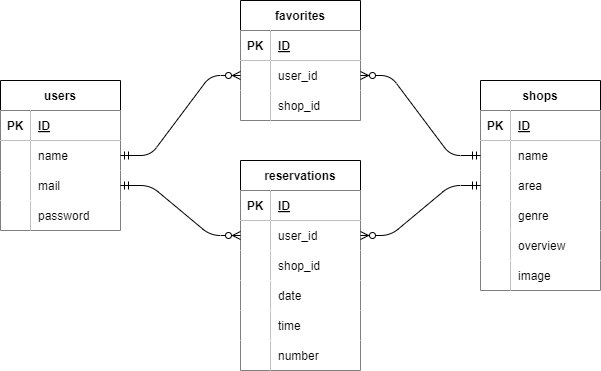

The diagram above was exported from draw.io. Its source (the exported page's mxGraphModel, read from the mxfile embedded in the PNG):
<mxGraphModel dx="906" dy="607" grid="1" gridSize="10" guides="1" tooltips="1" connect="1" arrows="1" fold="1" page="1" pageScale="1" pageWidth="827" pageHeight="1169" math="0" shadow="0">
  <root>
    <mxCell id="0" />
    <mxCell id="1" parent="0" />
    <mxCell id="2" value="users" style="shape=table;startSize=30;container=1;collapsible=1;childLayout=tableLayout;fixedRows=1;rowLines=0;fontStyle=1;align=center;resizeLast=1;" parent="1" vertex="1">
      <mxGeometry x="120" y="280" width="120" height="150" as="geometry" />
    </mxCell>
    <mxCell id="3" value="" style="shape=tableRow;horizontal=0;startSize=0;swimlaneHead=0;swimlaneBody=0;fillColor=none;collapsible=0;dropTarget=0;points=[[0,0.5],[1,0.5]];portConstraint=eastwest;top=0;left=0;right=0;bottom=1;" parent="2" vertex="1">
      <mxGeometry y="30" width="120" height="30" as="geometry" />
    </mxCell>
    <mxCell id="4" value="PK" style="shape=partialRectangle;connectable=0;fillColor=default;top=0;left=0;bottom=0;right=0;fontStyle=1;overflow=hidden;" parent="3" vertex="1">
      <mxGeometry width="30" height="30" as="geometry">
        <mxRectangle width="30" height="30" as="alternateBounds" />
      </mxGeometry>
    </mxCell>
    <mxCell id="5" value="ID" style="shape=partialRectangle;connectable=0;fillColor=default;top=0;left=0;bottom=0;right=0;align=left;spacingLeft=6;fontStyle=5;overflow=hidden;" parent="3" vertex="1">
      <mxGeometry x="30" width="90" height="30" as="geometry">
        <mxRectangle width="90" height="30" as="alternateBounds" />
      </mxGeometry>
    </mxCell>
    <mxCell id="6" value="" style="shape=tableRow;horizontal=0;startSize=0;swimlaneHead=0;swimlaneBody=0;fillColor=none;collapsible=0;dropTarget=0;points=[[0,0.5],[1,0.5]];portConstraint=eastwest;top=0;left=0;right=0;bottom=0;" parent="2" vertex="1">
      <mxGeometry y="60" width="120" height="30" as="geometry" />
    </mxCell>
    <mxCell id="7" value="" style="shape=partialRectangle;connectable=0;fillColor=default;top=0;left=0;bottom=0;right=0;editable=1;overflow=hidden;" parent="6" vertex="1">
      <mxGeometry width="30" height="30" as="geometry">
        <mxRectangle width="30" height="30" as="alternateBounds" />
      </mxGeometry>
    </mxCell>
    <mxCell id="8" value="name" style="shape=partialRectangle;connectable=0;fillColor=default;top=0;left=0;bottom=0;right=0;align=left;spacingLeft=6;overflow=hidden;" parent="6" vertex="1">
      <mxGeometry x="30" width="90" height="30" as="geometry">
        <mxRectangle width="90" height="30" as="alternateBounds" />
      </mxGeometry>
    </mxCell>
    <mxCell id="9" value="" style="shape=tableRow;horizontal=0;startSize=0;swimlaneHead=0;swimlaneBody=0;fillColor=none;collapsible=0;dropTarget=0;points=[[0,0.5],[1,0.5]];portConstraint=eastwest;top=0;left=0;right=0;bottom=0;" parent="2" vertex="1">
      <mxGeometry y="90" width="120" height="30" as="geometry" />
    </mxCell>
    <mxCell id="10" value="" style="shape=partialRectangle;connectable=0;fillColor=default;top=0;left=0;bottom=0;right=0;editable=1;overflow=hidden;" parent="9" vertex="1">
      <mxGeometry width="30" height="30" as="geometry">
        <mxRectangle width="30" height="30" as="alternateBounds" />
      </mxGeometry>
    </mxCell>
    <mxCell id="11" value="mail" style="shape=partialRectangle;connectable=0;fillColor=default;top=0;left=0;bottom=0;right=0;align=left;spacingLeft=6;overflow=hidden;" parent="9" vertex="1">
      <mxGeometry x="30" width="90" height="30" as="geometry">
        <mxRectangle width="90" height="30" as="alternateBounds" />
      </mxGeometry>
    </mxCell>
    <mxCell id="12" value="" style="shape=tableRow;horizontal=0;startSize=0;swimlaneHead=0;swimlaneBody=0;fillColor=none;collapsible=0;dropTarget=0;points=[[0,0.5],[1,0.5]];portConstraint=eastwest;top=0;left=0;right=0;bottom=0;" parent="2" vertex="1">
      <mxGeometry y="120" width="120" height="30" as="geometry" />
    </mxCell>
    <mxCell id="13" value="" style="shape=partialRectangle;connectable=0;fillColor=default;top=0;left=0;bottom=0;right=0;editable=1;overflow=hidden;" parent="12" vertex="1">
      <mxGeometry width="30" height="30" as="geometry">
        <mxRectangle width="30" height="30" as="alternateBounds" />
      </mxGeometry>
    </mxCell>
    <mxCell id="14" value="password" style="shape=partialRectangle;connectable=0;fillColor=default;top=0;left=0;bottom=0;right=0;align=left;spacingLeft=6;overflow=hidden;" parent="12" vertex="1">
      <mxGeometry x="30" width="90" height="30" as="geometry">
        <mxRectangle width="90" height="30" as="alternateBounds" />
      </mxGeometry>
    </mxCell>
    <mxCell id="15" value="shops" style="shape=table;startSize=30;container=1;collapsible=1;childLayout=tableLayout;fixedRows=1;rowLines=0;fontStyle=1;align=center;resizeLast=1;" parent="1" vertex="1">
      <mxGeometry x="600" y="280" width="120" height="210" as="geometry" />
    </mxCell>
    <mxCell id="16" value="" style="shape=tableRow;horizontal=0;startSize=0;swimlaneHead=0;swimlaneBody=0;fillColor=none;collapsible=0;dropTarget=0;points=[[0,0.5],[1,0.5]];portConstraint=eastwest;top=0;left=0;right=0;bottom=1;" parent="15" vertex="1">
      <mxGeometry y="30" width="120" height="30" as="geometry" />
    </mxCell>
    <mxCell id="17" value="PK" style="shape=partialRectangle;connectable=0;fillColor=default;top=0;left=0;bottom=0;right=0;fontStyle=1;overflow=hidden;" parent="16" vertex="1">
      <mxGeometry width="30" height="30" as="geometry">
        <mxRectangle width="30" height="30" as="alternateBounds" />
      </mxGeometry>
    </mxCell>
    <mxCell id="18" value="ID" style="shape=partialRectangle;connectable=0;fillColor=default;top=0;left=0;bottom=0;right=0;align=left;spacingLeft=6;fontStyle=5;overflow=hidden;" parent="16" vertex="1">
      <mxGeometry x="30" width="90" height="30" as="geometry">
        <mxRectangle width="90" height="30" as="alternateBounds" />
      </mxGeometry>
    </mxCell>
    <mxCell id="19" style="shape=tableRow;horizontal=0;startSize=0;swimlaneHead=0;swimlaneBody=0;fillColor=none;collapsible=0;dropTarget=0;points=[[0,0.5],[1,0.5]];portConstraint=eastwest;top=0;left=0;right=0;bottom=0;" parent="15" vertex="1">
      <mxGeometry y="60" width="120" height="30" as="geometry" />
    </mxCell>
    <mxCell id="20" style="shape=partialRectangle;connectable=0;fillColor=default;top=0;left=0;bottom=0;right=0;editable=1;overflow=hidden;" parent="19" vertex="1">
      <mxGeometry width="30" height="30" as="geometry">
        <mxRectangle width="30" height="30" as="alternateBounds" />
      </mxGeometry>
    </mxCell>
    <mxCell id="21" value="name" style="shape=partialRectangle;connectable=0;fillColor=default;top=0;left=0;bottom=0;right=0;align=left;spacingLeft=6;overflow=hidden;" parent="19" vertex="1">
      <mxGeometry x="30" width="90" height="30" as="geometry">
        <mxRectangle width="90" height="30" as="alternateBounds" />
      </mxGeometry>
    </mxCell>
    <mxCell id="22" style="shape=tableRow;horizontal=0;startSize=0;swimlaneHead=0;swimlaneBody=0;fillColor=none;collapsible=0;dropTarget=0;points=[[0,0.5],[1,0.5]];portConstraint=eastwest;top=0;left=0;right=0;bottom=0;" parent="15" vertex="1">
      <mxGeometry y="90" width="120" height="30" as="geometry" />
    </mxCell>
    <mxCell id="23" style="shape=partialRectangle;connectable=0;fillColor=default;top=0;left=0;bottom=0;right=0;editable=1;overflow=hidden;" parent="22" vertex="1">
      <mxGeometry width="30" height="30" as="geometry">
        <mxRectangle width="30" height="30" as="alternateBounds" />
      </mxGeometry>
    </mxCell>
    <mxCell id="24" value="area" style="shape=partialRectangle;connectable=0;fillColor=default;top=0;left=0;bottom=0;right=0;align=left;spacingLeft=6;overflow=hidden;" parent="22" vertex="1">
      <mxGeometry x="30" width="90" height="30" as="geometry">
        <mxRectangle width="90" height="30" as="alternateBounds" />
      </mxGeometry>
    </mxCell>
    <mxCell id="25" value="" style="shape=tableRow;horizontal=0;startSize=0;swimlaneHead=0;swimlaneBody=0;fillColor=none;collapsible=0;dropTarget=0;points=[[0,0.5],[1,0.5]];portConstraint=eastwest;top=0;left=0;right=0;bottom=0;" parent="15" vertex="1">
      <mxGeometry y="120" width="120" height="30" as="geometry" />
    </mxCell>
    <mxCell id="26" value="" style="shape=partialRectangle;connectable=0;fillColor=default;top=0;left=0;bottom=0;right=0;editable=1;overflow=hidden;" parent="25" vertex="1">
      <mxGeometry width="30" height="30" as="geometry">
        <mxRectangle width="30" height="30" as="alternateBounds" />
      </mxGeometry>
    </mxCell>
    <mxCell id="27" value="genre" style="shape=partialRectangle;connectable=0;fillColor=default;top=0;left=0;bottom=0;right=0;align=left;spacingLeft=6;overflow=hidden;" parent="25" vertex="1">
      <mxGeometry x="30" width="90" height="30" as="geometry">
        <mxRectangle width="90" height="30" as="alternateBounds" />
      </mxGeometry>
    </mxCell>
    <mxCell id="28" value="" style="shape=tableRow;horizontal=0;startSize=0;swimlaneHead=0;swimlaneBody=0;fillColor=none;collapsible=0;dropTarget=0;points=[[0,0.5],[1,0.5]];portConstraint=eastwest;top=0;left=0;right=0;bottom=0;" parent="15" vertex="1">
      <mxGeometry y="150" width="120" height="30" as="geometry" />
    </mxCell>
    <mxCell id="29" value="" style="shape=partialRectangle;connectable=0;fillColor=default;top=0;left=0;bottom=0;right=0;editable=1;overflow=hidden;" parent="28" vertex="1">
      <mxGeometry width="30" height="30" as="geometry">
        <mxRectangle width="30" height="30" as="alternateBounds" />
      </mxGeometry>
    </mxCell>
    <mxCell id="30" value="overview" style="shape=partialRectangle;connectable=0;fillColor=default;top=0;left=0;bottom=0;right=0;align=left;spacingLeft=6;overflow=hidden;" parent="28" vertex="1">
      <mxGeometry x="30" width="90" height="30" as="geometry">
        <mxRectangle width="90" height="30" as="alternateBounds" />
      </mxGeometry>
    </mxCell>
    <mxCell id="31" value="" style="shape=tableRow;horizontal=0;startSize=0;swimlaneHead=0;swimlaneBody=0;fillColor=none;collapsible=0;dropTarget=0;points=[[0,0.5],[1,0.5]];portConstraint=eastwest;top=0;left=0;right=0;bottom=0;" parent="15" vertex="1">
      <mxGeometry y="180" width="120" height="30" as="geometry" />
    </mxCell>
    <mxCell id="32" value="" style="shape=partialRectangle;connectable=0;fillColor=default;top=0;left=0;bottom=0;right=0;editable=1;overflow=hidden;" parent="31" vertex="1">
      <mxGeometry width="30" height="30" as="geometry">
        <mxRectangle width="30" height="30" as="alternateBounds" />
      </mxGeometry>
    </mxCell>
    <mxCell id="33" value="image" style="shape=partialRectangle;connectable=0;fillColor=default;top=0;left=0;bottom=0;right=0;align=left;spacingLeft=6;overflow=hidden;" parent="31" vertex="1">
      <mxGeometry x="30" width="90" height="30" as="geometry">
        <mxRectangle width="90" height="30" as="alternateBounds" />
      </mxGeometry>
    </mxCell>
    <mxCell id="41" value="favorites" style="shape=table;startSize=30;container=1;collapsible=1;childLayout=tableLayout;fixedRows=1;rowLines=0;fontStyle=1;align=center;resizeLast=1;" parent="1" vertex="1">
      <mxGeometry x="360" y="200" width="120" height="120" as="geometry" />
    </mxCell>
    <mxCell id="42" value="" style="shape=tableRow;horizontal=0;startSize=0;swimlaneHead=0;swimlaneBody=0;fillColor=none;collapsible=0;dropTarget=0;points=[[0,0.5],[1,0.5]];portConstraint=eastwest;top=0;left=0;right=0;bottom=1;" parent="41" vertex="1">
      <mxGeometry y="30" width="120" height="30" as="geometry" />
    </mxCell>
    <mxCell id="43" value="PK" style="shape=partialRectangle;connectable=0;fillColor=default;top=0;left=0;bottom=0;right=0;fontStyle=1;overflow=hidden;" parent="42" vertex="1">
      <mxGeometry width="30" height="30" as="geometry">
        <mxRectangle width="30" height="30" as="alternateBounds" />
      </mxGeometry>
    </mxCell>
    <mxCell id="44" value="ID" style="shape=partialRectangle;connectable=0;fillColor=default;top=0;left=0;bottom=0;right=0;align=left;spacingLeft=6;fontStyle=5;overflow=hidden;" parent="42" vertex="1">
      <mxGeometry x="30" width="90" height="30" as="geometry">
        <mxRectangle width="90" height="30" as="alternateBounds" />
      </mxGeometry>
    </mxCell>
    <mxCell id="45" value="" style="shape=tableRow;horizontal=0;startSize=0;swimlaneHead=0;swimlaneBody=0;fillColor=none;collapsible=0;dropTarget=0;points=[[0,0.5],[1,0.5]];portConstraint=eastwest;top=0;left=0;right=0;bottom=0;" parent="41" vertex="1">
      <mxGeometry y="60" width="120" height="30" as="geometry" />
    </mxCell>
    <mxCell id="46" value="" style="shape=partialRectangle;connectable=0;fillColor=default;top=0;left=0;bottom=0;right=0;editable=1;overflow=hidden;" parent="45" vertex="1">
      <mxGeometry width="30" height="30" as="geometry">
        <mxRectangle width="30" height="30" as="alternateBounds" />
      </mxGeometry>
    </mxCell>
    <mxCell id="47" value="user_id" style="shape=partialRectangle;connectable=0;fillColor=default;top=0;left=0;bottom=0;right=0;align=left;spacingLeft=6;overflow=hidden;" parent="45" vertex="1">
      <mxGeometry x="30" width="90" height="30" as="geometry">
        <mxRectangle width="90" height="30" as="alternateBounds" />
      </mxGeometry>
    </mxCell>
    <mxCell id="48" value="" style="shape=tableRow;horizontal=0;startSize=0;swimlaneHead=0;swimlaneBody=0;fillColor=none;collapsible=0;dropTarget=0;points=[[0,0.5],[1,0.5]];portConstraint=eastwest;top=0;left=0;right=0;bottom=0;" parent="41" vertex="1">
      <mxGeometry y="90" width="120" height="30" as="geometry" />
    </mxCell>
    <mxCell id="49" value="" style="shape=partialRectangle;connectable=0;fillColor=default;top=0;left=0;bottom=0;right=0;editable=1;overflow=hidden;" parent="48" vertex="1">
      <mxGeometry width="30" height="30" as="geometry">
        <mxRectangle width="30" height="30" as="alternateBounds" />
      </mxGeometry>
    </mxCell>
    <mxCell id="50" value="shop_id" style="shape=partialRectangle;connectable=0;fillColor=default;top=0;left=0;bottom=0;right=0;align=left;spacingLeft=6;overflow=hidden;" parent="48" vertex="1">
      <mxGeometry x="30" width="90" height="30" as="geometry">
        <mxRectangle width="90" height="30" as="alternateBounds" />
      </mxGeometry>
    </mxCell>
    <mxCell id="58" value="reservations" style="shape=table;startSize=30;container=1;collapsible=1;childLayout=tableLayout;fixedRows=1;rowLines=0;fontStyle=1;align=center;resizeLast=1;" parent="1" vertex="1">
      <mxGeometry x="360" y="360" width="120" height="210" as="geometry" />
    </mxCell>
    <mxCell id="59" value="" style="shape=tableRow;horizontal=0;startSize=0;swimlaneHead=0;swimlaneBody=0;fillColor=none;collapsible=0;dropTarget=0;points=[[0,0.5],[1,0.5]];portConstraint=eastwest;top=0;left=0;right=0;bottom=1;" parent="58" vertex="1">
      <mxGeometry y="30" width="120" height="30" as="geometry" />
    </mxCell>
    <mxCell id="60" value="PK" style="shape=partialRectangle;connectable=0;fillColor=default;top=0;left=0;bottom=0;right=0;fontStyle=1;overflow=hidden;" parent="59" vertex="1">
      <mxGeometry width="30" height="30" as="geometry">
        <mxRectangle width="30" height="30" as="alternateBounds" />
      </mxGeometry>
    </mxCell>
    <mxCell id="61" value="ID" style="shape=partialRectangle;connectable=0;fillColor=default;top=0;left=0;bottom=0;right=0;align=left;spacingLeft=6;fontStyle=5;overflow=hidden;" parent="59" vertex="1">
      <mxGeometry x="30" width="90" height="30" as="geometry">
        <mxRectangle width="90" height="30" as="alternateBounds" />
      </mxGeometry>
    </mxCell>
    <mxCell id="62" value="" style="shape=tableRow;horizontal=0;startSize=0;swimlaneHead=0;swimlaneBody=0;fillColor=none;collapsible=0;dropTarget=0;points=[[0,0.5],[1,0.5]];portConstraint=eastwest;top=0;left=0;right=0;bottom=0;" parent="58" vertex="1">
      <mxGeometry y="60" width="120" height="30" as="geometry" />
    </mxCell>
    <mxCell id="63" value="" style="shape=partialRectangle;connectable=0;fillColor=default;top=0;left=0;bottom=0;right=0;editable=1;overflow=hidden;" parent="62" vertex="1">
      <mxGeometry width="30" height="30" as="geometry">
        <mxRectangle width="30" height="30" as="alternateBounds" />
      </mxGeometry>
    </mxCell>
    <mxCell id="64" value="user_id" style="shape=partialRectangle;connectable=0;fillColor=default;top=0;left=0;bottom=0;right=0;align=left;spacingLeft=6;overflow=hidden;" parent="62" vertex="1">
      <mxGeometry x="30" width="90" height="30" as="geometry">
        <mxRectangle width="90" height="30" as="alternateBounds" />
      </mxGeometry>
    </mxCell>
    <mxCell id="65" value="" style="shape=tableRow;horizontal=0;startSize=0;swimlaneHead=0;swimlaneBody=0;fillColor=none;collapsible=0;dropTarget=0;points=[[0,0.5],[1,0.5]];portConstraint=eastwest;top=0;left=0;right=0;bottom=0;" parent="58" vertex="1">
      <mxGeometry y="90" width="120" height="30" as="geometry" />
    </mxCell>
    <mxCell id="66" value="" style="shape=partialRectangle;connectable=0;fillColor=default;top=0;left=0;bottom=0;right=0;editable=1;overflow=hidden;" parent="65" vertex="1">
      <mxGeometry width="30" height="30" as="geometry">
        <mxRectangle width="30" height="30" as="alternateBounds" />
      </mxGeometry>
    </mxCell>
    <mxCell id="67" value="shop_id" style="shape=partialRectangle;connectable=0;fillColor=default;top=0;left=0;bottom=0;right=0;align=left;spacingLeft=6;overflow=hidden;" parent="65" vertex="1">
      <mxGeometry x="30" width="90" height="30" as="geometry">
        <mxRectangle width="90" height="30" as="alternateBounds" />
      </mxGeometry>
    </mxCell>
    <mxCell id="74" style="shape=tableRow;horizontal=0;startSize=0;swimlaneHead=0;swimlaneBody=0;fillColor=none;collapsible=0;dropTarget=0;points=[[0,0.5],[1,0.5]];portConstraint=eastwest;top=0;left=0;right=0;bottom=0;" parent="58" vertex="1">
      <mxGeometry y="120" width="120" height="30" as="geometry" />
    </mxCell>
    <mxCell id="75" style="shape=partialRectangle;connectable=0;fillColor=default;top=0;left=0;bottom=0;right=0;editable=1;overflow=hidden;" parent="74" vertex="1">
      <mxGeometry width="30" height="30" as="geometry">
        <mxRectangle width="30" height="30" as="alternateBounds" />
      </mxGeometry>
    </mxCell>
    <mxCell id="76" value="date" style="shape=partialRectangle;connectable=0;fillColor=default;top=0;left=0;bottom=0;right=0;align=left;spacingLeft=6;overflow=hidden;" parent="74" vertex="1">
      <mxGeometry x="30" width="90" height="30" as="geometry">
        <mxRectangle width="90" height="30" as="alternateBounds" />
      </mxGeometry>
    </mxCell>
    <mxCell id="71" style="shape=tableRow;horizontal=0;startSize=0;swimlaneHead=0;swimlaneBody=0;fillColor=none;collapsible=0;dropTarget=0;points=[[0,0.5],[1,0.5]];portConstraint=eastwest;top=0;left=0;right=0;bottom=0;" parent="58" vertex="1">
      <mxGeometry y="150" width="120" height="30" as="geometry" />
    </mxCell>
    <mxCell id="72" style="shape=partialRectangle;connectable=0;fillColor=default;top=0;left=0;bottom=0;right=0;editable=1;overflow=hidden;" parent="71" vertex="1">
      <mxGeometry width="30" height="30" as="geometry">
        <mxRectangle width="30" height="30" as="alternateBounds" />
      </mxGeometry>
    </mxCell>
    <mxCell id="73" value="time" style="shape=partialRectangle;connectable=0;fillColor=default;top=0;left=0;bottom=0;right=0;align=left;spacingLeft=6;overflow=hidden;" parent="71" vertex="1">
      <mxGeometry x="30" width="90" height="30" as="geometry">
        <mxRectangle width="90" height="30" as="alternateBounds" />
      </mxGeometry>
    </mxCell>
    <mxCell id="68" style="shape=tableRow;horizontal=0;startSize=0;swimlaneHead=0;swimlaneBody=0;fillColor=none;collapsible=0;dropTarget=0;points=[[0,0.5],[1,0.5]];portConstraint=eastwest;top=0;left=0;right=0;bottom=0;" parent="58" vertex="1">
      <mxGeometry y="180" width="120" height="30" as="geometry" />
    </mxCell>
    <mxCell id="69" style="shape=partialRectangle;connectable=0;fillColor=default;top=0;left=0;bottom=0;right=0;editable=1;overflow=hidden;" parent="68" vertex="1">
      <mxGeometry width="30" height="30" as="geometry">
        <mxRectangle width="30" height="30" as="alternateBounds" />
      </mxGeometry>
    </mxCell>
    <mxCell id="70" value="number" style="shape=partialRectangle;connectable=0;fillColor=default;top=0;left=0;bottom=0;right=0;align=left;spacingLeft=6;overflow=hidden;" parent="68" vertex="1">
      <mxGeometry x="30" width="90" height="30" as="geometry">
        <mxRectangle width="90" height="30" as="alternateBounds" />
      </mxGeometry>
    </mxCell>
    <mxCell id="80" value="" style="edgeStyle=entityRelationEdgeStyle;fontSize=12;html=1;endArrow=ERzeroToMany;startArrow=ERmandOne;exitX=1;exitY=0.5;exitDx=0;exitDy=0;entryX=0;entryY=0.5;entryDx=0;entryDy=0;" edge="1" parent="1" source="6" target="45">
      <mxGeometry width="100" height="100" relative="1" as="geometry">
        <mxPoint x="260" y="320" as="sourcePoint" />
        <mxPoint x="360" y="220" as="targetPoint" />
      </mxGeometry>
    </mxCell>
    <mxCell id="81" value="" style="edgeStyle=entityRelationEdgeStyle;fontSize=12;html=1;endArrow=ERzeroToMany;startArrow=ERmandOne;exitX=1;exitY=0.5;exitDx=0;exitDy=0;entryX=0;entryY=0.5;entryDx=0;entryDy=0;" edge="1" parent="1" source="9" target="62">
      <mxGeometry width="100" height="100" relative="1" as="geometry">
        <mxPoint x="260" y="450" as="sourcePoint" />
        <mxPoint x="360" y="350" as="targetPoint" />
      </mxGeometry>
    </mxCell>
    <mxCell id="82" value="" style="edgeStyle=entityRelationEdgeStyle;fontSize=12;html=1;endArrow=ERzeroToMany;startArrow=ERmandOne;exitX=0;exitY=0.5;exitDx=0;exitDy=0;entryX=1;entryY=0.5;entryDx=0;entryDy=0;" edge="1" parent="1" source="19" target="45">
      <mxGeometry width="100" height="100" relative="1" as="geometry">
        <mxPoint x="520" y="270" as="sourcePoint" />
        <mxPoint x="620" y="170" as="targetPoint" />
      </mxGeometry>
    </mxCell>
    <mxCell id="83" value="" style="edgeStyle=entityRelationEdgeStyle;fontSize=12;html=1;endArrow=ERzeroToMany;startArrow=ERmandOne;entryX=1;entryY=0.5;entryDx=0;entryDy=0;exitX=0;exitY=0.5;exitDx=0;exitDy=0;" edge="1" parent="1" source="22" target="62">
      <mxGeometry width="100" height="100" relative="1" as="geometry">
        <mxPoint x="490" y="520" as="sourcePoint" />
        <mxPoint x="590" y="420" as="targetPoint" />
      </mxGeometry>
    </mxCell>
  </root>
</mxGraphModel>